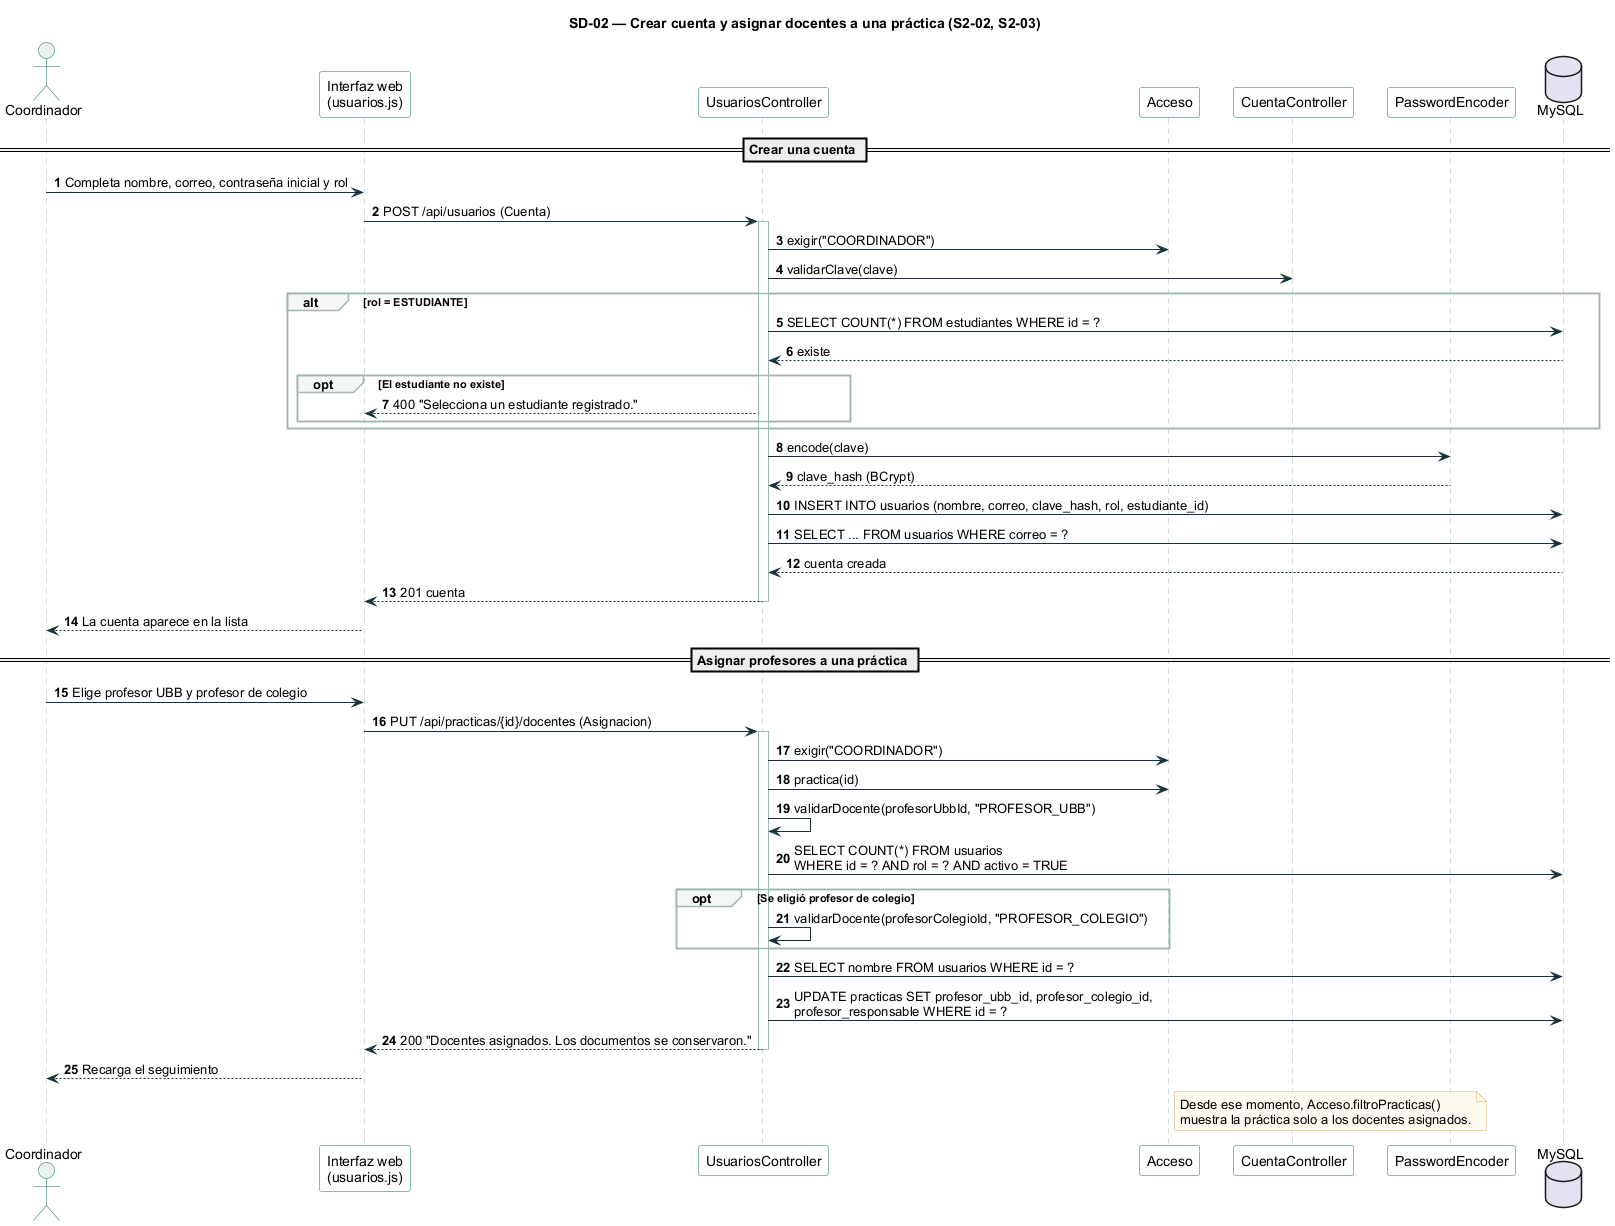

The diagram above was rendered by PlantUML. Its source (embedded in the PNG):
@startuml 02-cuentas-y-asignacion
!include estilo.iuml
title SD-02 — Crear cuenta y asignar docentes a una práctica (S2-02, S2-03)

actor "Coordinador" as CO
participant "Interfaz web\n(usuarios.js)" as UI
participant "UsuariosController" as UC
participant "Acceso" as AC
participant "CuentaController" as CC
participant "PasswordEncoder" as ENC
database "MySQL" as DB

== Crear una cuenta ==
CO -> UI : Completa nombre, correo, contraseña inicial y rol
UI -> UC : POST /api/usuarios (Cuenta)
activate UC
UC -> AC : exigir("COORDINADOR")
UC -> CC : validarClave(clave)
alt rol = ESTUDIANTE
  UC -> DB : SELECT COUNT(*) FROM estudiantes WHERE id = ?
  DB --> UC : existe
  opt El estudiante no existe
    UC --> UI : 400 "Selecciona un estudiante registrado."
  end
end
UC -> ENC : encode(clave)
ENC --> UC : clave_hash (BCrypt)
UC -> DB : INSERT INTO usuarios (nombre, correo, clave_hash, rol, estudiante_id)
UC -> DB : SELECT ... FROM usuarios WHERE correo = ?
DB --> UC : cuenta creada
UC --> UI : 201 cuenta
deactivate UC
UI --> CO : La cuenta aparece en la lista

== Asignar profesores a una práctica ==
CO -> UI : Elige profesor UBB y profesor de colegio
UI -> UC : PUT /api/practicas/{id}/docentes (Asignacion)
activate UC
UC -> AC : exigir("COORDINADOR")
UC -> AC : practica(id)
UC -> UC : validarDocente(profesorUbbId, "PROFESOR_UBB")
UC -> DB : SELECT COUNT(*) FROM usuarios\nWHERE id = ? AND rol = ? AND activo = TRUE
opt Se eligió profesor de colegio
  UC -> UC : validarDocente(profesorColegioId, "PROFESOR_COLEGIO")
end
UC -> DB : SELECT nombre FROM usuarios WHERE id = ?
UC -> DB : UPDATE practicas SET profesor_ubb_id, profesor_colegio_id,\nprofesor_responsable WHERE id = ?
UC --> UI : 200 "Docentes asignados. Los documentos se conservaron."
deactivate UC
UI --> CO : Recarga el seguimiento

note right of AC
  Desde ese momento, Acceso.filtroPracticas()
  muestra la práctica solo a los docentes asignados.
end note
@enduml